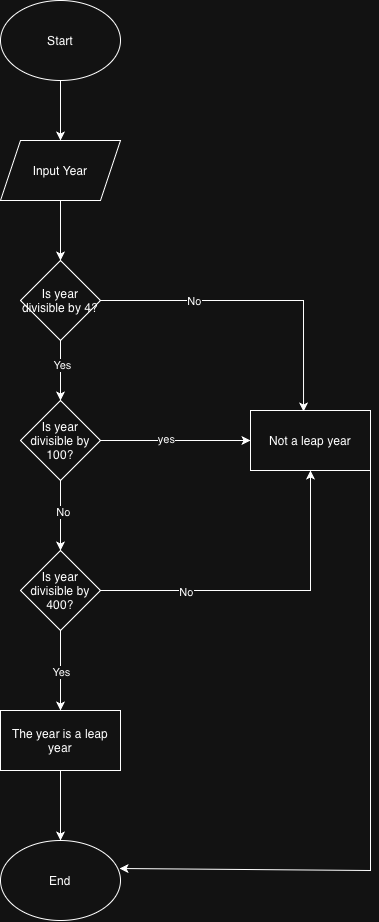

The diagram above was exported from draw.io. Its source (the exported page's mxGraphModel, read from the mxfile embedded in the PNG):
<mxGraphModel dx="1720" dy="1131" grid="1" gridSize="10" guides="1" tooltips="1" connect="1" arrows="1" fold="1" page="1" pageScale="1" pageWidth="850" pageHeight="1100" math="0" shadow="0">
  <root>
    <mxCell id="0" />
    <mxCell id="1" parent="0" />
    <mxCell id="QwZzad_4xRpYw1xlQZCh-2" edge="1" parent="1" source="QwZzad_4xRpYw1xlQZCh-1" style="edgeStyle=orthogonalEdgeStyle;rounded=0;orthogonalLoop=1;jettySize=auto;html=1;">
      <mxGeometry relative="1" as="geometry">
        <mxPoint x="390" y="150" as="targetPoint" />
      </mxGeometry>
    </mxCell>
    <mxCell id="QwZzad_4xRpYw1xlQZCh-1" parent="1" style="ellipse;whiteSpace=wrap;html=1;" value="Start" vertex="1">
      <mxGeometry height="80" width="120" x="330" y="10" as="geometry" />
    </mxCell>
    <mxCell id="QwZzad_4xRpYw1xlQZCh-4" edge="1" parent="1" source="QwZzad_4xRpYw1xlQZCh-3" style="edgeStyle=orthogonalEdgeStyle;rounded=0;orthogonalLoop=1;jettySize=auto;html=1;">
      <mxGeometry relative="1" as="geometry">
        <mxPoint x="390" y="270" as="targetPoint" />
      </mxGeometry>
    </mxCell>
    <mxCell id="QwZzad_4xRpYw1xlQZCh-3" parent="1" style="shape=parallelogram;perimeter=parallelogramPerimeter;whiteSpace=wrap;html=1;fixedSize=1;" value="Input Year" vertex="1">
      <mxGeometry height="60" width="120" x="330" y="150" as="geometry" />
    </mxCell>
    <mxCell id="QwZzad_4xRpYw1xlQZCh-6" edge="1" parent="1" source="QwZzad_4xRpYw1xlQZCh-5" style="edgeStyle=orthogonalEdgeStyle;rounded=0;orthogonalLoop=1;jettySize=auto;html=1;">
      <mxGeometry relative="1" as="geometry">
        <mxPoint x="390" y="410" as="targetPoint" />
      </mxGeometry>
    </mxCell>
    <mxCell id="QwZzad_4xRpYw1xlQZCh-10" connectable="0" parent="QwZzad_4xRpYw1xlQZCh-6" style="edgeLabel;html=1;align=center;verticalAlign=middle;resizable=0;points=[];" value="Yes" vertex="1">
      <mxGeometry relative="1" x="-0.2" y="1" as="geometry">
        <mxPoint as="offset" />
      </mxGeometry>
    </mxCell>
    <mxCell id="QwZzad_4xRpYw1xlQZCh-5" parent="1" style="rhombus;whiteSpace=wrap;html=1;" value="Is year divisible by 4?" vertex="1">
      <mxGeometry height="80" width="80" x="350" y="270" as="geometry" />
    </mxCell>
    <mxCell id="QwZzad_4xRpYw1xlQZCh-8" edge="1" parent="1" source="QwZzad_4xRpYw1xlQZCh-7" style="edgeStyle=orthogonalEdgeStyle;rounded=0;orthogonalLoop=1;jettySize=auto;html=1;">
      <mxGeometry relative="1" as="geometry">
        <mxPoint x="390" y="560" as="targetPoint" />
      </mxGeometry>
    </mxCell>
    <mxCell id="QwZzad_4xRpYw1xlQZCh-11" connectable="0" parent="QwZzad_4xRpYw1xlQZCh-8" style="edgeLabel;html=1;align=center;verticalAlign=middle;resizable=0;points=[];" value="No" vertex="1">
      <mxGeometry relative="1" x="-0.1143" y="2" as="geometry">
        <mxPoint as="offset" />
      </mxGeometry>
    </mxCell>
    <mxCell id="QwZzad_4xRpYw1xlQZCh-15" edge="1" parent="1" source="QwZzad_4xRpYw1xlQZCh-7" style="edgeStyle=orthogonalEdgeStyle;rounded=0;orthogonalLoop=1;jettySize=auto;html=1;">
      <mxGeometry relative="1" as="geometry">
        <mxPoint x="580" y="450" as="targetPoint" />
      </mxGeometry>
    </mxCell>
    <mxCell id="QwZzad_4xRpYw1xlQZCh-19" connectable="0" parent="QwZzad_4xRpYw1xlQZCh-15" style="edgeLabel;html=1;align=center;verticalAlign=middle;resizable=0;points=[];" value="yes" vertex="1">
      <mxGeometry relative="1" x="-0.12" y="2" as="geometry">
        <mxPoint as="offset" />
      </mxGeometry>
    </mxCell>
    <mxCell id="QwZzad_4xRpYw1xlQZCh-7" parent="1" style="rhombus;whiteSpace=wrap;html=1;" value="Is year divisible by 100?" vertex="1">
      <mxGeometry height="80" width="80" x="350" y="410" as="geometry" />
    </mxCell>
    <mxCell id="QwZzad_4xRpYw1xlQZCh-12" edge="1" parent="1" source="QwZzad_4xRpYw1xlQZCh-9" style="edgeStyle=orthogonalEdgeStyle;rounded=0;orthogonalLoop=1;jettySize=auto;html=1;">
      <mxGeometry relative="1" as="geometry">
        <mxPoint x="390" y="720" as="targetPoint" />
      </mxGeometry>
    </mxCell>
    <mxCell id="QwZzad_4xRpYw1xlQZCh-13" connectable="0" parent="QwZzad_4xRpYw1xlQZCh-12" style="edgeLabel;html=1;align=center;verticalAlign=middle;resizable=0;points=[];" value="Yes" vertex="1">
      <mxGeometry relative="1" x="0.05" as="geometry">
        <mxPoint as="offset" />
      </mxGeometry>
    </mxCell>
    <mxCell id="QwZzad_4xRpYw1xlQZCh-9" parent="1" style="rhombus;whiteSpace=wrap;html=1;" value="Is year divisible by 400?" vertex="1">
      <mxGeometry height="80" width="80" x="350" y="560" as="geometry" />
    </mxCell>
    <mxCell id="QwZzad_4xRpYw1xlQZCh-16" parent="1" style="rounded=0;whiteSpace=wrap;html=1;" value="Not a leap year" vertex="1">
      <mxGeometry height="60" width="120" x="580" y="420" as="geometry" />
    </mxCell>
    <mxCell id="QwZzad_4xRpYw1xlQZCh-17" edge="1" parent="1" style="endArrow=classic;html=1;rounded=0;entryX=0.442;entryY=0.017;entryDx=0;entryDy=0;entryPerimeter=0;" target="QwZzad_4xRpYw1xlQZCh-16" value="">
      <mxGeometry height="50" relative="1" width="50" as="geometry">
        <Array as="points">
          <mxPoint x="633" y="310" />
        </Array>
        <mxPoint x="430" y="310" as="sourcePoint" />
        <mxPoint x="480" y="260" as="targetPoint" />
      </mxGeometry>
    </mxCell>
    <mxCell id="QwZzad_4xRpYw1xlQZCh-18" connectable="0" parent="QwZzad_4xRpYw1xlQZCh-17" style="edgeLabel;html=1;align=center;verticalAlign=middle;resizable=0;points=[];" value="No" vertex="1">
      <mxGeometry relative="1" x="-0.4077" as="geometry">
        <mxPoint as="offset" />
      </mxGeometry>
    </mxCell>
    <mxCell id="QwZzad_4xRpYw1xlQZCh-20" edge="1" parent="1" style="endArrow=classic;html=1;rounded=0;entryX=0.5;entryY=1;entryDx=0;entryDy=0;" target="QwZzad_4xRpYw1xlQZCh-16" value="">
      <mxGeometry height="50" relative="1" width="50" as="geometry">
        <Array as="points">
          <mxPoint x="640" y="600" />
        </Array>
        <mxPoint x="430" y="600" as="sourcePoint" />
        <mxPoint x="480" y="550" as="targetPoint" />
      </mxGeometry>
    </mxCell>
    <mxCell id="QwZzad_4xRpYw1xlQZCh-21" connectable="0" parent="QwZzad_4xRpYw1xlQZCh-20" style="edgeLabel;html=1;align=center;verticalAlign=middle;resizable=0;points=[];" value="No" vertex="1">
      <mxGeometry relative="1" x="-0.4788" y="-1" as="geometry">
        <mxPoint as="offset" />
      </mxGeometry>
    </mxCell>
    <mxCell id="QwZzad_4xRpYw1xlQZCh-24" edge="1" parent="1" source="QwZzad_4xRpYw1xlQZCh-22" style="edgeStyle=orthogonalEdgeStyle;rounded=0;orthogonalLoop=1;jettySize=auto;html=1;entryX=0.5;entryY=0;entryDx=0;entryDy=0;" target="QwZzad_4xRpYw1xlQZCh-23">
      <mxGeometry relative="1" as="geometry" />
    </mxCell>
    <mxCell id="QwZzad_4xRpYw1xlQZCh-22" parent="1" style="rounded=0;whiteSpace=wrap;html=1;" value="The year is a leap year" vertex="1">
      <mxGeometry height="60" width="120" x="330" y="720" as="geometry" />
    </mxCell>
    <mxCell id="QwZzad_4xRpYw1xlQZCh-23" parent="1" style="ellipse;whiteSpace=wrap;html=1;" value="End" vertex="1">
      <mxGeometry height="80" width="120" x="330" y="850" as="geometry" />
    </mxCell>
    <mxCell id="QwZzad_4xRpYw1xlQZCh-25" edge="1" parent="1" style="endArrow=classic;html=1;rounded=0;entryX=0.992;entryY=0.35;entryDx=0;entryDy=0;entryPerimeter=0;" target="QwZzad_4xRpYw1xlQZCh-23" value="">
      <mxGeometry height="50" relative="1" width="50" as="geometry">
        <Array as="points">
          <mxPoint x="700" y="880" />
        </Array>
        <mxPoint x="700" y="450" as="sourcePoint" />
        <mxPoint x="750" y="400" as="targetPoint" />
      </mxGeometry>
    </mxCell>
  </root>
</mxGraphModel>